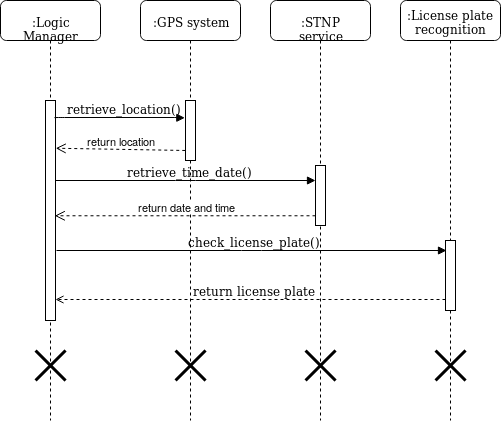

The diagram above was exported from draw.io. Its source (the exported page's mxGraphModel, read from the mxfile embedded in the PNG):
<mxGraphModel dx="953" dy="513" grid="1" gridSize="10" guides="1" tooltips="1" connect="1" arrows="1" fold="1" page="1" pageScale="1" pageWidth="850" pageHeight="1100" math="0" shadow="0">
  <root>
    <mxCell id="0" />
    <mxCell id="1" parent="0" />
    <mxCell id="NQXNpujFjsnD9MK7gnAS-1" value=":Logic Manager" style="shape=umlLifeline;perimeter=lifelinePerimeter;whiteSpace=wrap;html=1;container=1;collapsible=0;recursiveResize=0;outlineConnect=0;rounded=1;shadow=0;comic=0;labelBackgroundColor=none;strokeWidth=1;fontFamily=Verdana;fontSize=12;align=center;" parent="1" vertex="1">
      <mxGeometry x="100" y="50" width="100" height="420" as="geometry" />
    </mxCell>
    <mxCell id="NQXNpujFjsnD9MK7gnAS-2" value="" style="html=1;points=[];perimeter=orthogonalPerimeter;rounded=0;shadow=0;comic=0;labelBackgroundColor=none;strokeWidth=1;fontFamily=Verdana;fontSize=12;align=center;" parent="NQXNpujFjsnD9MK7gnAS-1" vertex="1">
      <mxGeometry x="45" y="100" width="10" height="220" as="geometry" />
    </mxCell>
    <mxCell id="NQXNpujFjsnD9MK7gnAS-5" value="" style="shape=umlDestroy;whiteSpace=wrap;html=1;strokeWidth=3;" parent="NQXNpujFjsnD9MK7gnAS-1" vertex="1">
      <mxGeometry x="35" y="350" width="30" height="30" as="geometry" />
    </mxCell>
    <mxCell id="NQXNpujFjsnD9MK7gnAS-6" value="retrieve_location()" style="html=1;verticalAlign=bottom;endArrow=block;entryX=0;entryY=0;labelBackgroundColor=none;fontFamily=Verdana;fontSize=12;edgeStyle=elbowEdgeStyle;elbow=vertical;" parent="1" edge="1">
      <mxGeometry relative="1" as="geometry">
        <mxPoint x="154" y="167.33333333333326" as="sourcePoint" />
        <mxPoint x="284.3333333333335" y="167.33333333333326" as="targetPoint" />
      </mxGeometry>
    </mxCell>
    <mxCell id="NQXNpujFjsnD9MK7gnAS-7" value=":GPS system " style="shape=umlLifeline;perimeter=lifelinePerimeter;whiteSpace=wrap;html=1;container=1;collapsible=0;recursiveResize=0;outlineConnect=0;rounded=1;shadow=0;comic=0;labelBackgroundColor=none;strokeWidth=1;fontFamily=Verdana;fontSize=12;align=center;" parent="1" vertex="1">
      <mxGeometry x="240" y="50" width="100" height="420" as="geometry" />
    </mxCell>
    <mxCell id="NQXNpujFjsnD9MK7gnAS-11" value="" style="shape=umlDestroy;whiteSpace=wrap;html=1;strokeWidth=3;" parent="NQXNpujFjsnD9MK7gnAS-7" vertex="1">
      <mxGeometry x="35" y="350" width="30" height="30" as="geometry" />
    </mxCell>
    <mxCell id="NQXNpujFjsnD9MK7gnAS-8" value="" style="html=1;points=[];perimeter=orthogonalPerimeter;rounded=0;shadow=0;comic=0;labelBackgroundColor=none;strokeWidth=1;fontFamily=Verdana;fontSize=12;align=center;" parent="NQXNpujFjsnD9MK7gnAS-7" vertex="1">
      <mxGeometry x="45" y="100" width="10" height="60" as="geometry" />
    </mxCell>
    <mxCell id="NQXNpujFjsnD9MK7gnAS-12" value=":STNP service" style="shape=umlLifeline;perimeter=lifelinePerimeter;whiteSpace=wrap;html=1;container=1;collapsible=0;recursiveResize=0;outlineConnect=0;rounded=1;shadow=0;comic=0;labelBackgroundColor=none;strokeWidth=1;fontFamily=Verdana;fontSize=12;align=center;" parent="1" vertex="1">
      <mxGeometry x="370" y="50" width="100" height="420" as="geometry" />
    </mxCell>
    <mxCell id="NQXNpujFjsnD9MK7gnAS-13" value="" style="html=1;points=[];perimeter=orthogonalPerimeter;rounded=0;shadow=0;comic=0;labelBackgroundColor=none;strokeWidth=1;fontFamily=Verdana;fontSize=12;align=center;" parent="NQXNpujFjsnD9MK7gnAS-12" vertex="1">
      <mxGeometry x="45" y="165" width="10" height="60" as="geometry" />
    </mxCell>
    <mxCell id="NQXNpujFjsnD9MK7gnAS-14" value="" style="shape=umlDestroy;whiteSpace=wrap;html=1;strokeWidth=3;" parent="NQXNpujFjsnD9MK7gnAS-12" vertex="1">
      <mxGeometry x="35" y="350" width="30" height="30" as="geometry" />
    </mxCell>
    <mxCell id="NQXNpujFjsnD9MK7gnAS-15" value=":License plate recognition" style="shape=umlLifeline;perimeter=lifelinePerimeter;whiteSpace=wrap;html=1;container=1;collapsible=0;recursiveResize=0;outlineConnect=0;rounded=1;shadow=0;comic=0;labelBackgroundColor=none;strokeWidth=1;fontFamily=Verdana;fontSize=12;align=center;" parent="1" vertex="1">
      <mxGeometry x="500" y="50" width="100" height="420" as="geometry" />
    </mxCell>
    <mxCell id="NQXNpujFjsnD9MK7gnAS-16" value="" style="html=1;points=[];perimeter=orthogonalPerimeter;rounded=0;shadow=0;comic=0;labelBackgroundColor=none;strokeWidth=1;fontFamily=Verdana;fontSize=12;align=center;" parent="NQXNpujFjsnD9MK7gnAS-15" vertex="1">
      <mxGeometry x="45" y="240" width="10" height="70" as="geometry" />
    </mxCell>
    <mxCell id="NQXNpujFjsnD9MK7gnAS-17" value="" style="shape=umlDestroy;whiteSpace=wrap;html=1;strokeWidth=3;" parent="NQXNpujFjsnD9MK7gnAS-15" vertex="1">
      <mxGeometry x="35" y="350" width="30" height="30" as="geometry" />
    </mxCell>
    <mxCell id="NQXNpujFjsnD9MK7gnAS-21" value="retrieve_time_date()" style="html=1;verticalAlign=bottom;endArrow=block;entryX=0.5;entryY=0.25;labelBackgroundColor=none;fontFamily=Verdana;fontSize=12;edgeStyle=elbowEdgeStyle;elbow=vertical;entryDx=0;entryDy=0;entryPerimeter=0;" parent="1" edge="1">
      <mxGeometry relative="1" as="geometry">
        <mxPoint x="155" y="230" as="sourcePoint" />
        <mxPoint x="415" y="230" as="targetPoint" />
      </mxGeometry>
    </mxCell>
    <mxCell id="NQXNpujFjsnD9MK7gnAS-23" value="check_license_plate()" style="html=1;verticalAlign=bottom;endArrow=block;labelBackgroundColor=none;fontFamily=Verdana;fontSize=12;edgeStyle=elbowEdgeStyle;elbow=vertical;exitX=0.5;exitY=0.676;exitDx=0;exitDy=0;exitPerimeter=0;" parent="1" edge="1">
      <mxGeometry relative="1" as="geometry">
        <mxPoint x="156" y="300" as="sourcePoint" />
        <mxPoint x="546" y="300" as="targetPoint" />
      </mxGeometry>
    </mxCell>
    <mxCell id="NQXNpujFjsnD9MK7gnAS-24" value="return location" style="html=1;verticalAlign=bottom;endArrow=open;dashed=1;endSize=8;entryX=1.024;entryY=0.217;entryDx=0;entryDy=0;entryPerimeter=0;exitX=-0.024;exitY=0.833;exitDx=0;exitDy=0;exitPerimeter=0;" parent="1" source="NQXNpujFjsnD9MK7gnAS-8" target="NQXNpujFjsnD9MK7gnAS-2" edge="1">
      <mxGeometry relative="1" as="geometry">
        <mxPoint x="280" y="200" as="sourcePoint" />
        <mxPoint x="200" y="200" as="targetPoint" />
      </mxGeometry>
    </mxCell>
    <mxCell id="NQXNpujFjsnD9MK7gnAS-25" value="return date and time" style="html=1;verticalAlign=bottom;endArrow=open;dashed=1;endSize=8;entryX=0.929;entryY=0.524;entryDx=0;entryDy=0;entryPerimeter=0;" parent="1" source="NQXNpujFjsnD9MK7gnAS-13" target="NQXNpujFjsnD9MK7gnAS-2" edge="1">
      <mxGeometry relative="1" as="geometry">
        <mxPoint x="289.76" y="269.97999999999996" as="sourcePoint" />
        <mxPoint x="160.2399999999999" y="269.91" as="targetPoint" />
      </mxGeometry>
    </mxCell>
    <mxCell id="NQXNpujFjsnD9MK7gnAS-26" value="return license plate " style="html=1;verticalAlign=bottom;endArrow=open;labelBackgroundColor=none;fontFamily=Verdana;fontSize=12;edgeStyle=elbowEdgeStyle;elbow=vertical;exitX=0.5;exitY=0.676;exitDx=0;exitDy=0;exitPerimeter=0;endFill=0;dashed=1;" parent="1" edge="1">
      <mxGeometry relative="1" as="geometry">
        <mxPoint x="545" y="349" as="sourcePoint" />
        <mxPoint x="155" y="349" as="targetPoint" />
      </mxGeometry>
    </mxCell>
  </root>
</mxGraphModel>